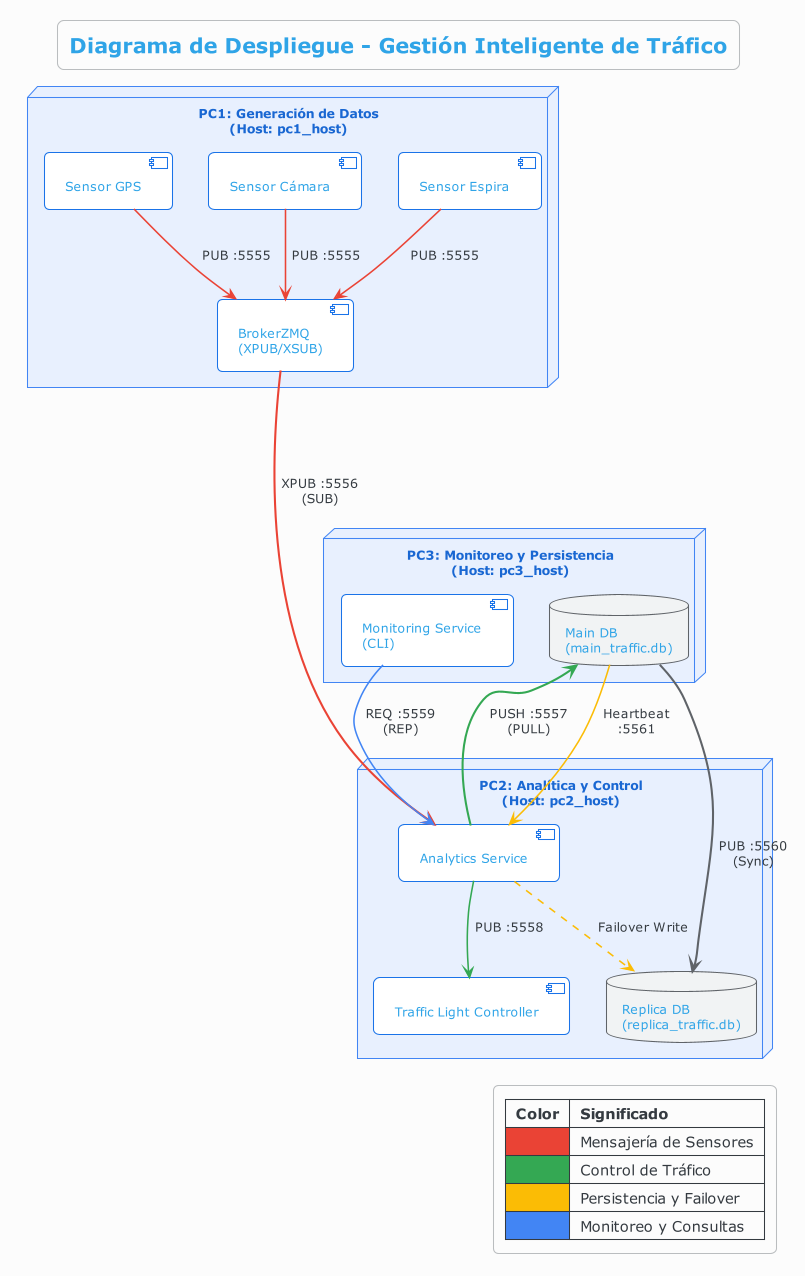

The diagram above was rendered by PlantUML. Its source (embedded in the PNG):
@startuml
!theme cerulean-outline
skinparam backgroundColor #fcfcfc
skinparam roundcorner 10
skinparam shadowing false
skinparam handwritten false

skinparam node {
    BackgroundColor #E8F0FE
    BorderColor #4285F4
    FontColor #1967D2
}

skinparam component {
    BackgroundColor #FFFFFF
    BorderColor #1A73E8
}

skinparam database {
    BackgroundColor #F1F3F4
    BorderColor #5F6368
}

skinparam arrow {
    Thickness 1.5
    Color #3C4043
}

title Diagrama de Despliegue - Gestión Inteligente de Tráfico

node "PC1: Generación de Datos\n(Host: pc1_host)" as PC1 {
    component "Sensor Espira" as S1
    component "Sensor Cámara" as S2
    component "Sensor GPS" as S3
    component "BrokerZMQ\n(XPUB/XSUB)" as BRK
    
    S1 -[#EA4335]-> BRK : PUB :5555
    S2 -[#EA4335]-> BRK : PUB :5555
    S3 -[#EA4335]-> BRK : PUB :5555
}

node "PC2: Analítica y Control\n(Host: pc2_host)" as PC2 {
    component "Analytics Service" as ANA
    component "Traffic Light Controller" as TLC
    database "Replica DB\n(replica_traffic.db)" as RDB
    
    ANA -[#34A853]-> TLC : PUB :5558
    ANA .[#FBBC05].> RDB : Failover Write
}

node "PC3: Monitoreo y Persistencia\n(Host: pc3_host)" as PC3 {
    component "Monitoring Service\n(CLI)" as MON
    database "Main DB\n(main_traffic.db)" as MDB
}

BRK ==[#EA4335]==> ANA : XPUB :5556\n(SUB)
ANA ==[#34A853]==> MDB : PUSH :5557\n(PULL)
MON -[#4285F4]-> ANA : REQ :5559\n(REP)
MDB ==[#5F6368]==> RDB : PUB :5560\n(Sync)
MDB -[#FBBC05]-> ANA : Heartbeat\n:5561

legend right
  |= Color |= Significado |
  |<#EA4335>| Mensajería de Sensores |
  |<#34A853>| Control de Tráfico |
  |<#FBBC05>| Persistencia y Failover |
  |<#4285F4>| Monitoreo y Consultas |
endlegend

@enduml